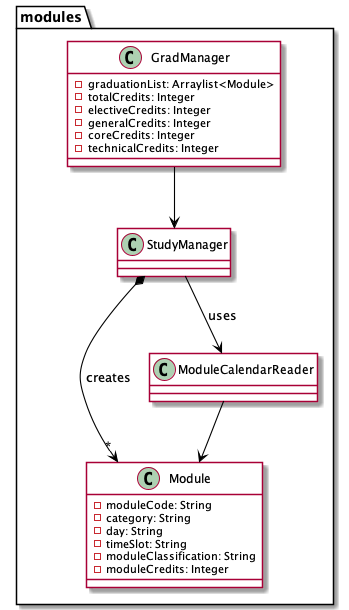

The diagram above was rendered by PlantUML. Its source (embedded in the PNG):
@startuml
 skinparam arrowThickness 1.1
 skinparam arrowColor black
 skinparam classBackgroundColor LOGIC_COLOR
package modules {

    Class Module {
        -moduleCode: String
        -category: String
        -day: String
        -timeSlot: String
        -moduleClassification: String
        -moduleCredits: Integer
    }

Class GradManager {
    -graduationList: Arraylist<Module>
    -totalCredits: Integer
    -electiveCredits: Integer
    -generalCredits: Integer
    -coreCredits: Integer
    -technicalCredits: Integer
}

Class ModuleCalendarReader
Class StudyManager
}

GradManager --> StudyManager

StudyManager --> ModuleCalendarReader : uses

ModuleCalendarReader --> Module

StudyManager *--> "*" Module : creates
 @enduml